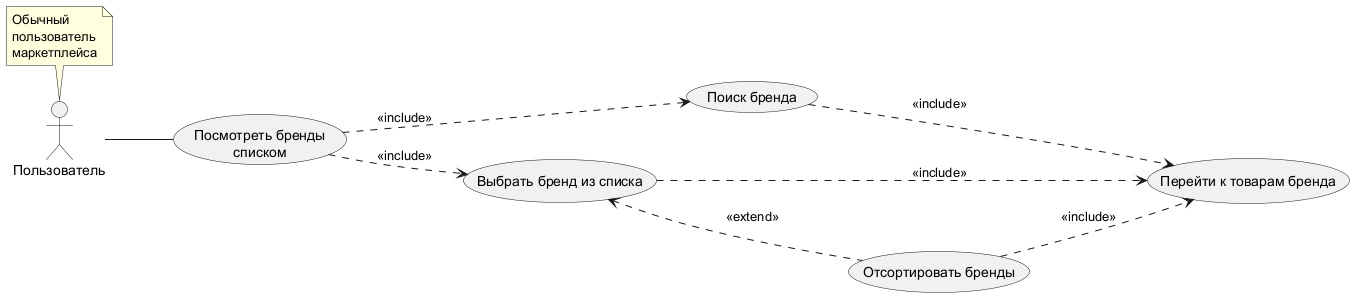

The diagram above was rendered by PlantUML. Its source (embedded in the PNG):
@startuml
'https://plantuml.com/use-case-diagram

left to right direction

Actor Пользователь as User
note top of User: Обычный\nпользователь\nмаркетплейса

(Посмотреть бренды\nсписком) as (getListBrands)
(Поиск бренда) as (searchBrand)
(Выбрать бренд из списка) as (chooseBrandFromList)
(Перейти к товарам бренда) as (openBrandItems)
(Отсортировать бренды) as (sortBrands)

User -- (getListBrands)
getListBrands -.> searchBrand: <<include>>
getListBrands -.> chooseBrandFromList: <<include>>
chooseBrandFromList <.- sortBrands: <<extend>>
sortBrands -.> openBrandItems: <<include>>
searchBrand -.> openBrandItems: <<include>>
chooseBrandFromList -.> openBrandItems: <<include>>

@enduml